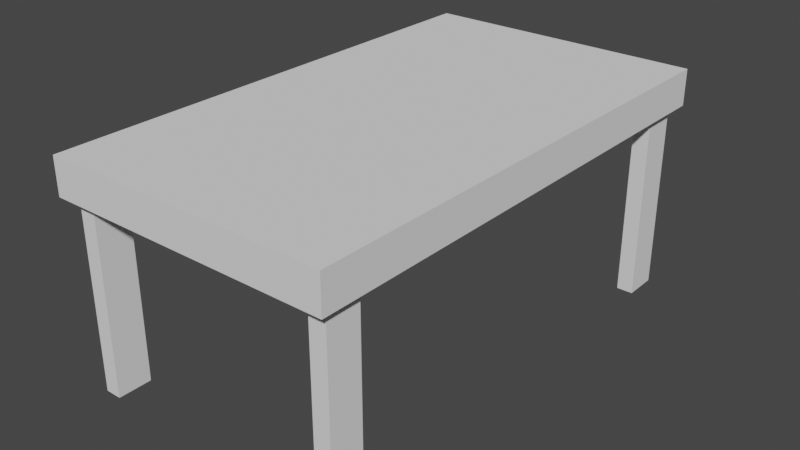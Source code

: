 # Source: table.blend  (saved by Blender 3.4.6; exported with 4.5.12 LTS)
import bpy
from mathutils import Matrix  # noqa: F401  (used for matrix-valued properties, if any)

bpy.ops.wm.read_factory_settings(use_empty=True)
scene = bpy.context.scene
scene.name = 'Scene'

# ---- world
world_world = bpy.data.worlds.new('World'); scene.world = world_world
world_world.use_nodes = True; world_world.node_tree.nodes.clear()
_N = world_world.node_tree.nodes; _L = world_world.node_tree.links
n0 = _N.new('ShaderNodeOutputWorld'); n0.name = 'World Output'; n0.location = (300, 300)
n1 = _N.new('ShaderNodeBackground'); n1.name = 'Background'; n1.location = (10, 300)
n1.inputs[0].default_value = (0.05088, 0.05088, 0.05088, 1.0)
_L.new(n1.outputs[0], n0.inputs[0])
n0.is_active_output = True
world_world.color = (0.05088, 0.05088, 0.05088)
world_world.use_sun_shadow = False
world_world.sun_shadow_jitter_overblur = 0.0

# ---- meshes
me_cube_002 = bpy.data.meshes.new('Cube.002')
me_cube_002.from_pydata([(-0.9404, -1.665, 0.2929), (-1.0, -1.753, 0.4896), (-0.9404, 1.665, 0.2929), (-1.0, 1.753, 0.4896), (0.9404, -1.665, 0.2929), (1.0, -1.753, 0.4896), (0.9404, 1.665, 0.2929), (1.0, 1.753, 0.4896), (-0.9404, -1.425, 0.2929), (0.9404, -1.425, 0.2929), (-0.8248, 1.665, 0.2929), (0.8248, -1.665, 0.2929), (0.8248, -1.425, 0.2929), (-0.8248, -1.665, 0.2929), (1.0, -1.753, 0.2333), (0.9404, 1.425, 0.2929), (-0.8248, -1.425, 0.2929), (-0.9404, 1.425, 0.2929), (-1.0, -1.753, 0.2333), (-0.8248, 1.425, 0.2929), (0.8248, 1.665, 0.2929), (-1.0, 1.753, 0.2333), (0.8248, 1.425, 0.2929), (1.0, 1.753, 0.2333), (0.8248, -1.665, -1.094), (0.9404, -1.665, -1.094), (0.9404, -1.425, -1.094), (0.8248, -1.425, -1.094), (-0.9404, -1.425, -1.094), (-0.9404, -1.665, -1.094), (-0.8248, -1.425, -1.094), (-0.8248, -1.665, -1.094), (-0.8248, 1.665, -1.094), (-0.9404, 1.665, -1.094), (-0.9404, 1.425, -1.094), (-0.8248, 1.425, -1.094), (0.9404, 1.425, -1.094), (0.9404, 1.665, -1.094), (0.8248, 1.665, -1.094), (0.8248, 1.425, -1.094)], [], [(22, 20, 38, 39), (10, 19, 35, 32), (15, 22, 39, 36), (16, 13, 31, 30), (27, 26, 25, 24), (38, 37, 36, 39), (33, 32, 35, 34), (28, 30, 31, 29), (4, 11, 24, 25), (0, 8, 28, 29), (9, 4, 25, 26), (2, 10, 32, 33), (8, 16, 30, 28), (6, 15, 36, 37), (12, 9, 26, 27), (17, 2, 33, 34), (13, 0, 29, 31), (20, 6, 37, 38), (11, 12, 27, 24), (19, 17, 34, 35), (21, 23, 7, 3), (23, 14, 5, 7), (18, 1, 5, 14), (18, 21, 3, 1), (7, 5, 1, 3), (23, 21, 18, 14)])
_uv = me_cube_002.uv_layers.new(name='UVMap')
_uv.uv.foreach_set('vector', [0.2688, 0.6143, 0.2687, 0.5107, 0.2687, 0.5107, 0.2688, 0.6143, 0.2313, 0.5107, 0.2313, 0.6143, 0.2313, 0.6143, 0.2313, 0.5107, 0.3563, 0.6143, 0.2688, 0.6143, 0.2688, 0.6143, 0.3563, 0.6143, 0.2313, 0.6357, 0.2313, 0.7393, 0.2313, 0.7393, 0.2313, 0.6357, 0.2687, 0.6357, 0.3563, 0.6357, 0.3563, 0.7393, 0.2688, 0.7393, 0.2687, 0.5107, 0.3562, 0.5107, 0.3563, 0.6143, 0.2688, 0.6143, 0.1437, 0.5107, 0.2313, 0.5107, 0.2313, 0.6143, 0.1437, 0.6143, 0.1437, 0.6357, 0.2313, 0.6357, 0.2313, 0.7393, 0.1437, 0.7393, 0.3563, 0.7393, 0.2688, 0.7393, 0.2688, 0.7393, 0.3563, 0.7393, 0.1437, 0.7393, 0.1437, 0.6357, 0.1437, 0.6357, 0.1437, 0.7393, 0.3563, 0.6357, 0.3563, 0.7393, 0.3563, 0.7393, 0.3563, 0.6357, 0.1437, 0.5107, 0.2313, 0.5107, 0.2313, 0.5107, 0.1437, 0.5107, 0.1437, 0.6357, 0.2313, 0.6357, 0.2313, 0.6357, 0.1437, 0.6357, 0.3562, 0.5107, 0.3563, 0.6143, 0.3563, 0.6143, 0.3562, 0.5107, 0.2687, 0.6357, 0.3563, 0.6357, 0.3563, 0.6357, 0.2687, 0.6357, 0.1437, 0.6143, 0.1437, 0.5107, 0.1437, 0.5107, 0.1437, 0.6143, 0.2313, 0.7393, 0.1437, 0.7393, 0.1437, 0.7393, 0.2313, 0.7393, 0.2687, 0.5107, 0.3562, 0.5107, 0.3562, 0.5107, 0.2687, 0.5107, 0.2688, 0.7393, 0.2687, 0.6357, 0.2687, 0.6357, 0.2688, 0.7393, 0.2313, 0.6143, 0.1437, 0.6143, 0.1437, 0.6143, 0.2313, 0.6143, 0.0, 0.0, 0.0, 0.0, 0.0, 0.0, 0.0, 0.0, 0.0, 0.0, 0.0, 0.0, 0.0, 0.0, 0.0, 0.0, 0.0, 0.0, 0.0, 0.0, 0.0, 0.0, 0.0, 0.0, 0.0, 0.0, 0.0, 0.0, 0.0, 0.0, 0.0, 0.0, 0.0, 0.0, 0.0, 0.0, 0.0, 0.0, 0.0, 0.0, 0.0, 0.0, 0.0, 0.0, 0.0, 0.0, 0.0, 0.0])
me_cube_002.update()

# ---- objects
ob_table = bpy.data.objects.new('TABLE', me_cube_002)

# ---- transforms, parenting, visibility, modifiers, constraints
ob_table.location = (0.0, 0.0, 27.43)
ob_table.scale = (25.0, 25.0, 25.0)

# ---- collection membership
scene.collection.objects.link(ob_table)

# ---- scene / render settings (as saved in the file)
scene.frame_start = 1; scene.frame_end = 250; scene.frame_set(1)
scene.render.engine = 'BLENDER_EEVEE_NEXT'
scene.cycles.sampling_pattern = 'TABULATED_SOBOL'
scene.cycles.use_light_tree = False
scene.view_settings.view_transform = 'Filmic'
bpy.context.view_layer.update()

# ---- added for rendering (the .blend has no active camera and no usable light): camera, sun
cam_auto = bpy.data.cameras.new('AutoCamera')
cam_auto.lens = 50.0
cam_auto.sensor_width = 36.0
cam_auto.clip_end = 1760.19
ob_auto_camera = bpy.data.objects.new('AutoCamera', cam_auto)
scene.collection.objects.link(ob_auto_camera)
ob_auto_camera.location = (100.296, -120.355, 100.116)
ob_auto_camera.rotation_euler = (1.09748, -7.21219e-08, 0.694738)
scene.camera = ob_auto_camera
light_auto_sun = bpy.data.lights.new('AutoSun', 'SUN')
light_auto_sun.energy = 3.0
light_auto_sun.angle = 0.0523599
ob_auto_sun = bpy.data.objects.new('AutoSun', light_auto_sun)
scene.collection.objects.link(ob_auto_sun)
ob_auto_sun.rotation_euler = (0.872665, 0.174533, 0.523599)
bpy.context.view_layer.update()
